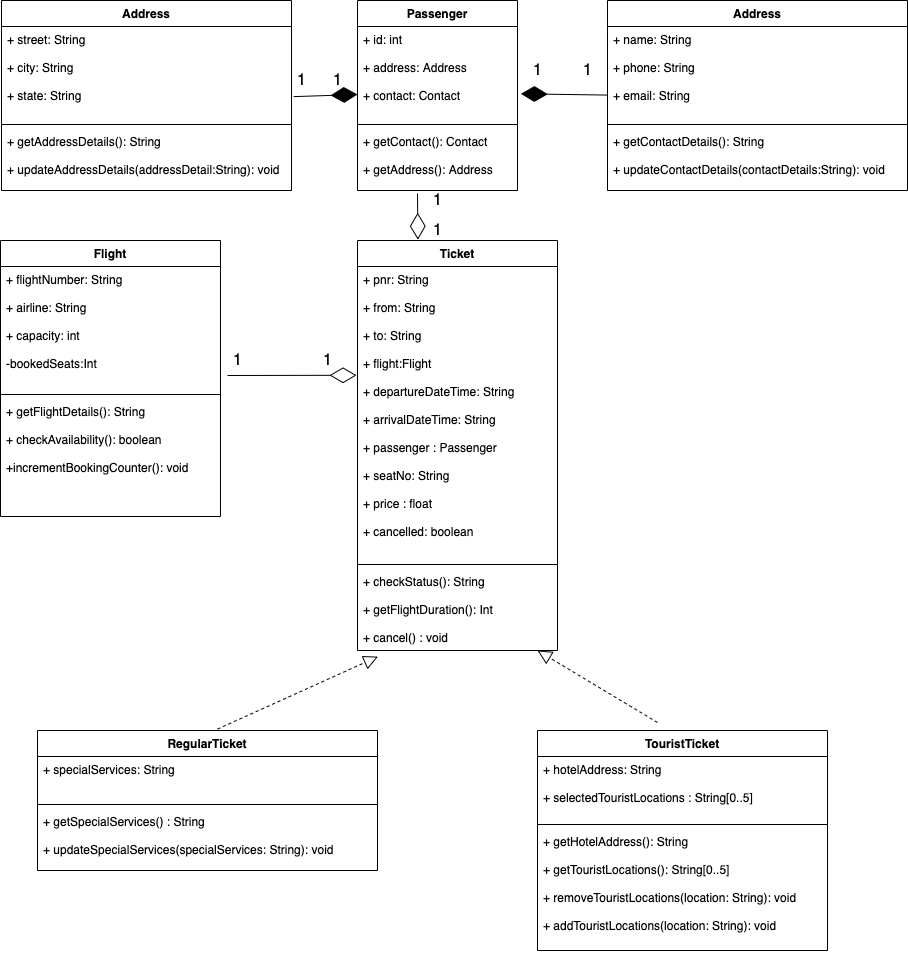

The diagram above was exported from draw.io. Its source (the exported page's mxGraphModel, read from the mxfile embedded in the PNG):
<mxGraphModel dx="1351" dy="721" grid="1" gridSize="10" guides="1" tooltips="1" connect="1" arrows="1" fold="1" page="1" pageScale="1" pageWidth="3300" pageHeight="4681" math="0" shadow="0">
  <root>
    <mxCell id="0" />
    <mxCell id="1" parent="0" />
    <mxCell id="1SNdzdh1XvuUGxb4byXV-1" value="Address" style="swimlane;fontStyle=1;align=center;verticalAlign=top;childLayout=stackLayout;horizontal=1;startSize=26;horizontalStack=0;resizeParent=1;resizeParentMax=0;resizeLast=0;collapsible=1;marginBottom=0;" vertex="1" parent="1">
      <mxGeometry x="94" y="70" width="290" height="190" as="geometry" />
    </mxCell>
    <mxCell id="1SNdzdh1XvuUGxb4byXV-2" value="+ street: String&#10;&#10;+ city: String&#10;&#10;+ state: String&#10;&#10;" style="text;strokeColor=none;fillColor=none;align=left;verticalAlign=top;spacingLeft=4;spacingRight=4;overflow=hidden;rotatable=0;points=[[0,0.5],[1,0.5]];portConstraint=eastwest;" vertex="1" parent="1SNdzdh1XvuUGxb4byXV-1">
      <mxGeometry y="26" width="290" height="94" as="geometry" />
    </mxCell>
    <mxCell id="1SNdzdh1XvuUGxb4byXV-3" value="" style="line;strokeWidth=1;fillColor=none;align=left;verticalAlign=middle;spacingTop=-1;spacingLeft=3;spacingRight=3;rotatable=0;labelPosition=right;points=[];portConstraint=eastwest;" vertex="1" parent="1SNdzdh1XvuUGxb4byXV-1">
      <mxGeometry y="120" width="290" height="8" as="geometry" />
    </mxCell>
    <mxCell id="1SNdzdh1XvuUGxb4byXV-4" value="+ getAddressDetails(): String&#10;&#10;+ updateAddressDetails(addressDetail:String): void" style="text;strokeColor=none;fillColor=none;align=left;verticalAlign=top;spacingLeft=4;spacingRight=4;overflow=hidden;rotatable=0;points=[[0,0.5],[1,0.5]];portConstraint=eastwest;" vertex="1" parent="1SNdzdh1XvuUGxb4byXV-1">
      <mxGeometry y="128" width="290" height="62" as="geometry" />
    </mxCell>
    <mxCell id="1SNdzdh1XvuUGxb4byXV-21" value="Passenger" style="swimlane;fontStyle=1;align=center;verticalAlign=top;childLayout=stackLayout;horizontal=1;startSize=26;horizontalStack=0;resizeParent=1;resizeParentMax=0;resizeLast=0;collapsible=1;marginBottom=0;" vertex="1" parent="1">
      <mxGeometry x="450" y="70" width="160" height="190" as="geometry" />
    </mxCell>
    <mxCell id="1SNdzdh1XvuUGxb4byXV-22" value="+ id: int&#10;&#10;+ address: Address&#10;&#10;+ contact: Contact&#10;&#10;" style="text;strokeColor=none;fillColor=none;align=left;verticalAlign=top;spacingLeft=4;spacingRight=4;overflow=hidden;rotatable=0;points=[[0,0.5],[1,0.5]];portConstraint=eastwest;" vertex="1" parent="1SNdzdh1XvuUGxb4byXV-21">
      <mxGeometry y="26" width="160" height="94" as="geometry" />
    </mxCell>
    <mxCell id="1SNdzdh1XvuUGxb4byXV-53" value="" style="endArrow=diamondThin;endFill=1;endSize=24;html=1;exitX=1.307;exitY=1.307;exitDx=0;exitDy=0;exitPerimeter=0;" edge="1" parent="1SNdzdh1XvuUGxb4byXV-21">
      <mxGeometry width="160" relative="1" as="geometry">
        <mxPoint x="-63.86000000000013" y="96.13999999999999" as="sourcePoint" />
        <mxPoint y="94" as="targetPoint" />
      </mxGeometry>
    </mxCell>
    <mxCell id="1SNdzdh1XvuUGxb4byXV-23" value="" style="line;strokeWidth=1;fillColor=none;align=left;verticalAlign=middle;spacingTop=-1;spacingLeft=3;spacingRight=3;rotatable=0;labelPosition=right;points=[];portConstraint=eastwest;" vertex="1" parent="1SNdzdh1XvuUGxb4byXV-21">
      <mxGeometry y="120" width="160" height="8" as="geometry" />
    </mxCell>
    <mxCell id="1SNdzdh1XvuUGxb4byXV-24" value="+ getContact(): Contact&#10;&#10;+ getAddress(): Address" style="text;strokeColor=none;fillColor=none;align=left;verticalAlign=top;spacingLeft=4;spacingRight=4;overflow=hidden;rotatable=0;points=[[0,0.5],[1,0.5]];portConstraint=eastwest;" vertex="1" parent="1SNdzdh1XvuUGxb4byXV-21">
      <mxGeometry y="128" width="160" height="62" as="geometry" />
    </mxCell>
    <mxCell id="1SNdzdh1XvuUGxb4byXV-25" value="Address" style="swimlane;fontStyle=1;align=center;verticalAlign=top;childLayout=stackLayout;horizontal=1;startSize=26;horizontalStack=0;resizeParent=1;resizeParentMax=0;resizeLast=0;collapsible=1;marginBottom=0;" vertex="1" parent="1">
      <mxGeometry x="700" y="70" width="300" height="190" as="geometry" />
    </mxCell>
    <mxCell id="1SNdzdh1XvuUGxb4byXV-26" value="+ name: String&#10;&#10;+ phone: String&#10;&#10;+ email: String&#10;&#10;" style="text;strokeColor=none;fillColor=none;align=left;verticalAlign=top;spacingLeft=4;spacingRight=4;overflow=hidden;rotatable=0;points=[[0,0.5],[1,0.5]];portConstraint=eastwest;" vertex="1" parent="1SNdzdh1XvuUGxb4byXV-25">
      <mxGeometry y="26" width="300" height="94" as="geometry" />
    </mxCell>
    <mxCell id="1SNdzdh1XvuUGxb4byXV-54" value="" style="endArrow=diamondThin;endFill=1;endSize=24;html=1;entryX=1.021;entryY=0.716;entryDx=0;entryDy=0;entryPerimeter=0;" edge="1" parent="1SNdzdh1XvuUGxb4byXV-25" target="1SNdzdh1XvuUGxb4byXV-22">
      <mxGeometry width="160" relative="1" as="geometry">
        <mxPoint x="-2.2737367544323206e-13" y="94.57999999999996" as="sourcePoint" />
        <mxPoint x="-84" y="92" as="targetPoint" />
      </mxGeometry>
    </mxCell>
    <mxCell id="1SNdzdh1XvuUGxb4byXV-27" value="" style="line;strokeWidth=1;fillColor=none;align=left;verticalAlign=middle;spacingTop=-1;spacingLeft=3;spacingRight=3;rotatable=0;labelPosition=right;points=[];portConstraint=eastwest;" vertex="1" parent="1SNdzdh1XvuUGxb4byXV-25">
      <mxGeometry y="120" width="300" height="8" as="geometry" />
    </mxCell>
    <mxCell id="1SNdzdh1XvuUGxb4byXV-28" value="+ getContactDetails(): String&#10;&#10;+ updateContactDetails(contactDetails:String): void" style="text;strokeColor=none;fillColor=none;align=left;verticalAlign=top;spacingLeft=4;spacingRight=4;overflow=hidden;rotatable=0;points=[[0,0.5],[1,0.5]];portConstraint=eastwest;" vertex="1" parent="1SNdzdh1XvuUGxb4byXV-25">
      <mxGeometry y="128" width="300" height="62" as="geometry" />
    </mxCell>
    <mxCell id="1SNdzdh1XvuUGxb4byXV-29" value="Flight" style="swimlane;fontStyle=1;align=center;verticalAlign=top;childLayout=stackLayout;horizontal=1;startSize=26;horizontalStack=0;resizeParent=1;resizeParentMax=0;resizeLast=0;collapsible=1;marginBottom=0;" vertex="1" parent="1">
      <mxGeometry x="93" y="310" width="220" height="276" as="geometry" />
    </mxCell>
    <mxCell id="1SNdzdh1XvuUGxb4byXV-30" value="+ flightNumber: String&#10;&#10;+ airline: String&#10;&#10;+ capacity: int&#10;&#10;-bookedSeats:Int&#10;&#10;" style="text;strokeColor=none;fillColor=none;align=left;verticalAlign=top;spacingLeft=4;spacingRight=4;overflow=hidden;rotatable=0;points=[[0,0.5],[1,0.5]];portConstraint=eastwest;" vertex="1" parent="1SNdzdh1XvuUGxb4byXV-29">
      <mxGeometry y="26" width="220" height="124" as="geometry" />
    </mxCell>
    <mxCell id="1SNdzdh1XvuUGxb4byXV-31" value="" style="line;strokeWidth=1;fillColor=none;align=left;verticalAlign=middle;spacingTop=-1;spacingLeft=3;spacingRight=3;rotatable=0;labelPosition=right;points=[];portConstraint=eastwest;" vertex="1" parent="1SNdzdh1XvuUGxb4byXV-29">
      <mxGeometry y="150" width="220" height="8" as="geometry" />
    </mxCell>
    <mxCell id="1SNdzdh1XvuUGxb4byXV-32" value="+ getFlightDetails(): String&#10;&#10;+ checkAvailability(): boolean&#10;&#10;+incrementBookingCounter(): void" style="text;strokeColor=none;fillColor=none;align=left;verticalAlign=top;spacingLeft=4;spacingRight=4;overflow=hidden;rotatable=0;points=[[0,0.5],[1,0.5]];portConstraint=eastwest;" vertex="1" parent="1SNdzdh1XvuUGxb4byXV-29">
      <mxGeometry y="158" width="220" height="118" as="geometry" />
    </mxCell>
    <mxCell id="1SNdzdh1XvuUGxb4byXV-33" value="Ticket" style="swimlane;fontStyle=1;align=center;verticalAlign=top;childLayout=stackLayout;horizontal=1;startSize=26;horizontalStack=0;resizeParent=1;resizeParentMax=0;resizeLast=0;collapsible=1;marginBottom=0;" vertex="1" parent="1">
      <mxGeometry x="450" y="310" width="200" height="410" as="geometry" />
    </mxCell>
    <mxCell id="1SNdzdh1XvuUGxb4byXV-34" value="+ pnr: String&#10;&#10;+ from: String&#10;&#10;+ to: String&#10;&#10;+ flight:Flight&#10;&#10;+ departureDateTime: String&#10;&#10;+ arrivalDateTime: String&#10;&#10;+ passenger : Passenger&#10;&#10;+ seatNo: String&#10;&#10;+ price : float&#10;&#10;+ cancelled: boolean&#10;" style="text;strokeColor=none;fillColor=none;align=left;verticalAlign=top;spacingLeft=4;spacingRight=4;overflow=hidden;rotatable=0;points=[[0,0.5],[1,0.5]];portConstraint=eastwest;" vertex="1" parent="1SNdzdh1XvuUGxb4byXV-33">
      <mxGeometry y="26" width="200" height="294" as="geometry" />
    </mxCell>
    <mxCell id="1SNdzdh1XvuUGxb4byXV-35" value="" style="line;strokeWidth=1;fillColor=none;align=left;verticalAlign=middle;spacingTop=-1;spacingLeft=3;spacingRight=3;rotatable=0;labelPosition=right;points=[];portConstraint=eastwest;" vertex="1" parent="1SNdzdh1XvuUGxb4byXV-33">
      <mxGeometry y="320" width="200" height="8" as="geometry" />
    </mxCell>
    <mxCell id="1SNdzdh1XvuUGxb4byXV-36" value="+ checkStatus(): String&#10;&#10;+ getFlightDuration(): Int&#10;&#10;+ cancel() : void" style="text;strokeColor=none;fillColor=none;align=left;verticalAlign=top;spacingLeft=4;spacingRight=4;overflow=hidden;rotatable=0;points=[[0,0.5],[1,0.5]];portConstraint=eastwest;" vertex="1" parent="1SNdzdh1XvuUGxb4byXV-33">
      <mxGeometry y="328" width="200" height="82" as="geometry" />
    </mxCell>
    <mxCell id="1SNdzdh1XvuUGxb4byXV-38" value="RegularTicket" style="swimlane;fontStyle=1;align=center;verticalAlign=top;childLayout=stackLayout;horizontal=1;startSize=26;horizontalStack=0;resizeParent=1;resizeParentMax=0;resizeLast=0;collapsible=1;marginBottom=0;" vertex="1" parent="1">
      <mxGeometry x="130" y="800" width="340" height="140" as="geometry" />
    </mxCell>
    <mxCell id="1SNdzdh1XvuUGxb4byXV-39" value="+ specialServices: String&#10;&#10;" style="text;strokeColor=none;fillColor=none;align=left;verticalAlign=top;spacingLeft=4;spacingRight=4;overflow=hidden;rotatable=0;points=[[0,0.5],[1,0.5]];portConstraint=eastwest;" vertex="1" parent="1SNdzdh1XvuUGxb4byXV-38">
      <mxGeometry y="26" width="340" height="44" as="geometry" />
    </mxCell>
    <mxCell id="1SNdzdh1XvuUGxb4byXV-40" value="" style="line;strokeWidth=1;fillColor=none;align=left;verticalAlign=middle;spacingTop=-1;spacingLeft=3;spacingRight=3;rotatable=0;labelPosition=right;points=[];portConstraint=eastwest;" vertex="1" parent="1SNdzdh1XvuUGxb4byXV-38">
      <mxGeometry y="70" width="340" height="8" as="geometry" />
    </mxCell>
    <mxCell id="1SNdzdh1XvuUGxb4byXV-41" value="+ getSpecialServices() : String&#10;&#10;+ updateSpecialServices(specialServices: String): void" style="text;strokeColor=none;fillColor=none;align=left;verticalAlign=top;spacingLeft=4;spacingRight=4;overflow=hidden;rotatable=0;points=[[0,0.5],[1,0.5]];portConstraint=eastwest;" vertex="1" parent="1SNdzdh1XvuUGxb4byXV-38">
      <mxGeometry y="78" width="340" height="62" as="geometry" />
    </mxCell>
    <mxCell id="1SNdzdh1XvuUGxb4byXV-42" value="TouristTicket" style="swimlane;fontStyle=1;align=center;verticalAlign=top;childLayout=stackLayout;horizontal=1;startSize=26;horizontalStack=0;resizeParent=1;resizeParentMax=0;resizeLast=0;collapsible=1;marginBottom=0;" vertex="1" parent="1">
      <mxGeometry x="630" y="800" width="290" height="220" as="geometry" />
    </mxCell>
    <mxCell id="1SNdzdh1XvuUGxb4byXV-43" value="+ hotelAddress: String&#10;&#10;+ selectedTouristLocations : String[0..5]&#10;&#10;" style="text;strokeColor=none;fillColor=none;align=left;verticalAlign=top;spacingLeft=4;spacingRight=4;overflow=hidden;rotatable=0;points=[[0,0.5],[1,0.5]];portConstraint=eastwest;" vertex="1" parent="1SNdzdh1XvuUGxb4byXV-42">
      <mxGeometry y="26" width="290" height="64" as="geometry" />
    </mxCell>
    <mxCell id="1SNdzdh1XvuUGxb4byXV-44" value="" style="line;strokeWidth=1;fillColor=none;align=left;verticalAlign=middle;spacingTop=-1;spacingLeft=3;spacingRight=3;rotatable=0;labelPosition=right;points=[];portConstraint=eastwest;" vertex="1" parent="1SNdzdh1XvuUGxb4byXV-42">
      <mxGeometry y="90" width="290" height="8" as="geometry" />
    </mxCell>
    <mxCell id="1SNdzdh1XvuUGxb4byXV-45" value="+ getHotelAddress(): String&#10;&#10;+ getTouristLocations(): String[0..5]&#10;&#10;+ removeTouristLocations(location: String): void&#10;&#10;+ addTouristLocations(location: String): void" style="text;strokeColor=none;fillColor=none;align=left;verticalAlign=top;spacingLeft=4;spacingRight=4;overflow=hidden;rotatable=0;points=[[0,0.5],[1,0.5]];portConstraint=eastwest;" vertex="1" parent="1SNdzdh1XvuUGxb4byXV-42">
      <mxGeometry y="98" width="290" height="122" as="geometry" />
    </mxCell>
    <mxCell id="1SNdzdh1XvuUGxb4byXV-48" value="" style="endArrow=block;dashed=1;endFill=0;endSize=12;html=1;entryX=0.102;entryY=1.075;entryDx=0;entryDy=0;entryPerimeter=0;" edge="1" parent="1" target="1SNdzdh1XvuUGxb4byXV-36">
      <mxGeometry width="160" relative="1" as="geometry">
        <mxPoint x="310" y="798.57" as="sourcePoint" />
        <mxPoint x="470" y="798.57" as="targetPoint" />
      </mxGeometry>
    </mxCell>
    <mxCell id="1SNdzdh1XvuUGxb4byXV-49" value="" style="endArrow=block;dashed=1;endFill=0;endSize=12;html=1;entryX=0.102;entryY=1.075;entryDx=0;entryDy=0;entryPerimeter=0;" edge="1" parent="1">
      <mxGeometry width="160" relative="1" as="geometry">
        <mxPoint x="750" y="792" as="sourcePoint" />
        <mxPoint x="629.9999999999999" y="720.0000000000001" as="targetPoint" />
      </mxGeometry>
    </mxCell>
    <mxCell id="1SNdzdh1XvuUGxb4byXV-50" value="" style="endArrow=diamondThin;endFill=0;endSize=24;html=1;entryX=-0.005;entryY=0.37;entryDx=0;entryDy=0;entryPerimeter=0;" edge="1" parent="1" target="1SNdzdh1XvuUGxb4byXV-34">
      <mxGeometry width="160" relative="1" as="geometry">
        <mxPoint x="320" y="445" as="sourcePoint" />
        <mxPoint x="443" y="447" as="targetPoint" />
      </mxGeometry>
    </mxCell>
    <mxCell id="1SNdzdh1XvuUGxb4byXV-52" value="" style="endArrow=diamondThin;endFill=0;endSize=24;html=1;entryX=0.302;entryY=-0.002;entryDx=0;entryDy=0;entryPerimeter=0;" edge="1" parent="1" target="1SNdzdh1XvuUGxb4byXV-33">
      <mxGeometry width="160" relative="1" as="geometry">
        <mxPoint x="510" y="263" as="sourcePoint" />
        <mxPoint x="510" y="300" as="targetPoint" />
      </mxGeometry>
    </mxCell>
    <mxCell id="1SNdzdh1XvuUGxb4byXV-56" value="&lt;font style=&quot;font-size: 16px&quot;&gt;1&lt;/font&gt;" style="text;html=1;align=center;verticalAlign=middle;resizable=0;points=[];autosize=1;" vertex="1" parent="1">
      <mxGeometry x="420" y="140" width="20" height="20" as="geometry" />
    </mxCell>
    <mxCell id="1SNdzdh1XvuUGxb4byXV-57" value="&lt;font style=&quot;font-size: 16px&quot;&gt;1&lt;/font&gt;" style="text;html=1;align=center;verticalAlign=middle;resizable=0;points=[];autosize=1;" vertex="1" parent="1">
      <mxGeometry x="620" y="130" width="20" height="20" as="geometry" />
    </mxCell>
    <mxCell id="1SNdzdh1XvuUGxb4byXV-58" value="&lt;font style=&quot;font-size: 16px&quot;&gt;1&lt;/font&gt;" style="text;html=1;align=center;verticalAlign=middle;resizable=0;points=[];autosize=1;" vertex="1" parent="1">
      <mxGeometry x="670" y="130" width="20" height="20" as="geometry" />
    </mxCell>
    <mxCell id="1SNdzdh1XvuUGxb4byXV-60" value="&lt;font style=&quot;font-size: 16px&quot;&gt;1&lt;/font&gt;" style="text;html=1;align=center;verticalAlign=middle;resizable=0;points=[];autosize=1;" vertex="1" parent="1">
      <mxGeometry x="410" y="420" width="20" height="20" as="geometry" />
    </mxCell>
    <mxCell id="1SNdzdh1XvuUGxb4byXV-61" value="&lt;font style=&quot;font-size: 16px&quot;&gt;1&lt;/font&gt;" style="text;html=1;align=center;verticalAlign=middle;resizable=0;points=[];autosize=1;" vertex="1" parent="1">
      <mxGeometry x="520" y="260" width="20" height="20" as="geometry" />
    </mxCell>
    <mxCell id="1SNdzdh1XvuUGxb4byXV-62" value="&lt;font style=&quot;font-size: 16px&quot;&gt;1&lt;/font&gt;" style="text;html=1;align=center;verticalAlign=middle;resizable=0;points=[];autosize=1;" vertex="1" parent="1">
      <mxGeometry x="520" y="290" width="20" height="20" as="geometry" />
    </mxCell>
    <mxCell id="1SNdzdh1XvuUGxb4byXV-64" value="&lt;font style=&quot;font-size: 16px&quot;&gt;1&lt;/font&gt;" style="text;html=1;align=center;verticalAlign=middle;resizable=0;points=[];autosize=1;" vertex="1" parent="1">
      <mxGeometry x="384" y="140" width="20" height="20" as="geometry" />
    </mxCell>
    <mxCell id="1SNdzdh1XvuUGxb4byXV-65" value="&lt;font style=&quot;font-size: 16px&quot;&gt;1&lt;/font&gt;" style="text;html=1;align=center;verticalAlign=middle;resizable=0;points=[];autosize=1;" vertex="1" parent="1">
      <mxGeometry x="320" y="420" width="20" height="20" as="geometry" />
    </mxCell>
  </root>
</mxGraphModel>